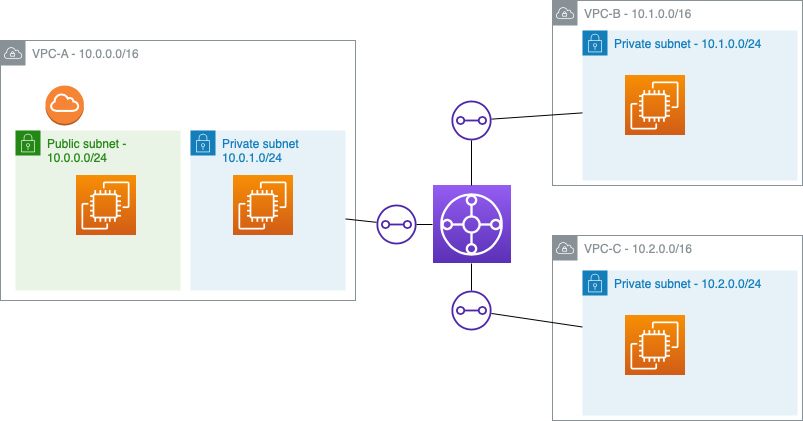

The diagram above was exported from draw.io. Its source (the exported page's mxGraphModel, read from the mxfile embedded in the PNG):
<mxGraphModel dx="946" dy="535" grid="1" gridSize="10" guides="1" tooltips="1" connect="1" arrows="1" fold="1" page="1" pageScale="1" pageWidth="827" pageHeight="1169" math="0" shadow="0">
  <root>
    <mxCell id="0" />
    <mxCell id="1" parent="0" />
    <mxCell id="mgpNyA7ex-40HXFU7GXZ-4" value="VPC-A - 10.0.0.0/16" style="sketch=0;outlineConnect=0;gradientColor=none;html=1;whiteSpace=wrap;fontSize=12;fontStyle=0;shape=mxgraph.aws4.group;grIcon=mxgraph.aws4.group_vpc;strokeColor=#879196;fillColor=none;verticalAlign=top;align=left;spacingLeft=30;fontColor=#879196;dashed=0;" parent="1" vertex="1">
      <mxGeometry x="15" y="120" width="355" height="260" as="geometry" />
    </mxCell>
    <mxCell id="mgpNyA7ex-40HXFU7GXZ-6" value="Public subnet - 10.0.0.0/24" style="points=[[0,0],[0.25,0],[0.5,0],[0.75,0],[1,0],[1,0.25],[1,0.5],[1,0.75],[1,1],[0.75,1],[0.5,1],[0.25,1],[0,1],[0,0.75],[0,0.5],[0,0.25]];outlineConnect=0;gradientColor=none;html=1;whiteSpace=wrap;fontSize=12;fontStyle=0;container=1;pointerEvents=0;collapsible=0;recursiveResize=0;shape=mxgraph.aws4.group;grIcon=mxgraph.aws4.group_security_group;grStroke=0;strokeColor=#248814;fillColor=#E9F3E6;verticalAlign=top;align=left;spacingLeft=30;fontColor=#248814;dashed=0;" parent="1" vertex="1">
      <mxGeometry x="30" y="210" width="165" height="160" as="geometry" />
    </mxCell>
    <mxCell id="mgpNyA7ex-40HXFU7GXZ-1" value="" style="sketch=0;points=[[0,0,0],[0.25,0,0],[0.5,0,0],[0.75,0,0],[1,0,0],[0,1,0],[0.25,1,0],[0.5,1,0],[0.75,1,0],[1,1,0],[0,0.25,0],[0,0.5,0],[0,0.75,0],[1,0.25,0],[1,0.5,0],[1,0.75,0]];outlineConnect=0;fontColor=#232F3E;gradientColor=#F78E04;gradientDirection=north;fillColor=#D05C17;strokeColor=#ffffff;dashed=0;verticalLabelPosition=bottom;verticalAlign=top;align=center;html=1;fontSize=12;fontStyle=0;aspect=fixed;shape=mxgraph.aws4.resourceIcon;resIcon=mxgraph.aws4.ec2;" parent="1" vertex="1">
      <mxGeometry x="90" y="255" width="60" height="60" as="geometry" />
    </mxCell>
    <mxCell id="mgpNyA7ex-40HXFU7GXZ-5" value="" style="outlineConnect=0;dashed=0;verticalLabelPosition=bottom;verticalAlign=top;align=center;html=1;shape=mxgraph.aws3.internet_gateway;fillColor=#F58534;gradientColor=none;" parent="1" vertex="1">
      <mxGeometry x="60" y="165" width="38.33" height="40" as="geometry" />
    </mxCell>
    <mxCell id="cONs6gQT6TPDXDZFY8pE-6" value="VPC-B - 10.1.0.0/16" style="sketch=0;outlineConnect=0;gradientColor=none;html=1;whiteSpace=wrap;fontSize=12;fontStyle=0;shape=mxgraph.aws4.group;grIcon=mxgraph.aws4.group_vpc;strokeColor=#879196;fillColor=none;verticalAlign=top;align=left;spacingLeft=30;fontColor=#879196;dashed=0;" vertex="1" parent="1">
      <mxGeometry x="567" y="80" width="250" height="185" as="geometry" />
    </mxCell>
    <mxCell id="cONs6gQT6TPDXDZFY8pE-8" value="Private subnet - 10.1.0.0/24" style="points=[[0,0],[0.25,0],[0.5,0],[0.75,0],[1,0],[1,0.25],[1,0.5],[1,0.75],[1,1],[0.75,1],[0.5,1],[0.25,1],[0,1],[0,0.75],[0,0.5],[0,0.25]];outlineConnect=0;gradientColor=none;html=1;whiteSpace=wrap;fontSize=12;fontStyle=0;container=1;pointerEvents=0;collapsible=0;recursiveResize=0;shape=mxgraph.aws4.group;grIcon=mxgraph.aws4.group_security_group;grStroke=0;strokeColor=#147EBA;fillColor=#E6F2F8;verticalAlign=top;align=left;spacingLeft=30;fontColor=#147EBA;dashed=0;" vertex="1" parent="1">
      <mxGeometry x="597" y="110" width="215" height="150" as="geometry" />
    </mxCell>
    <mxCell id="cONs6gQT6TPDXDZFY8pE-9" value="" style="sketch=0;points=[[0,0,0],[0.25,0,0],[0.5,0,0],[0.75,0,0],[1,0,0],[0,1,0],[0.25,1,0],[0.5,1,0],[0.75,1,0],[1,1,0],[0,0.25,0],[0,0.5,0],[0,0.75,0],[1,0.25,0],[1,0.5,0],[1,0.75,0]];outlineConnect=0;fontColor=#232F3E;gradientColor=#F78E04;gradientDirection=north;fillColor=#D05C17;strokeColor=#ffffff;dashed=0;verticalLabelPosition=bottom;verticalAlign=top;align=center;html=1;fontSize=12;fontStyle=0;aspect=fixed;shape=mxgraph.aws4.resourceIcon;resIcon=mxgraph.aws4.ec2;" vertex="1" parent="cONs6gQT6TPDXDZFY8pE-8">
      <mxGeometry x="42" y="45" width="60" height="60" as="geometry" />
    </mxCell>
    <mxCell id="cONs6gQT6TPDXDZFY8pE-12" value="" style="sketch=0;points=[[0,0,0],[0.25,0,0],[0.5,0,0],[0.75,0,0],[1,0,0],[0,1,0],[0.25,1,0],[0.5,1,0],[0.75,1,0],[1,1,0],[0,0.25,0],[0,0.5,0],[0,0.75,0],[1,0.25,0],[1,0.5,0],[1,0.75,0]];outlineConnect=0;fontColor=#232F3E;gradientColor=#945DF2;gradientDirection=north;fillColor=#5A30B5;strokeColor=#ffffff;dashed=0;verticalLabelPosition=bottom;verticalAlign=top;align=center;html=1;fontSize=12;fontStyle=0;aspect=fixed;shape=mxgraph.aws4.resourceIcon;resIcon=mxgraph.aws4.transit_gateway;" vertex="1" parent="1">
      <mxGeometry x="447" y="265" width="78" height="78" as="geometry" />
    </mxCell>
    <mxCell id="cONs6gQT6TPDXDZFY8pE-13" value="VPC-C - 10.2.0.0/16" style="sketch=0;outlineConnect=0;gradientColor=none;html=1;whiteSpace=wrap;fontSize=12;fontStyle=0;shape=mxgraph.aws4.group;grIcon=mxgraph.aws4.group_vpc;strokeColor=#879196;fillColor=none;verticalAlign=top;align=left;spacingLeft=30;fontColor=#879196;dashed=0;" vertex="1" parent="1">
      <mxGeometry x="567" y="315" width="250" height="185" as="geometry" />
    </mxCell>
    <mxCell id="cONs6gQT6TPDXDZFY8pE-14" value="Private subnet - 10.2.0.0/24" style="points=[[0,0],[0.25,0],[0.5,0],[0.75,0],[1,0],[1,0.25],[1,0.5],[1,0.75],[1,1],[0.75,1],[0.5,1],[0.25,1],[0,1],[0,0.75],[0,0.5],[0,0.25]];outlineConnect=0;gradientColor=none;html=1;whiteSpace=wrap;fontSize=12;fontStyle=0;container=1;pointerEvents=0;collapsible=0;recursiveResize=0;shape=mxgraph.aws4.group;grIcon=mxgraph.aws4.group_security_group;grStroke=0;strokeColor=#147EBA;fillColor=#E6F2F8;verticalAlign=top;align=left;spacingLeft=30;fontColor=#147EBA;dashed=0;" vertex="1" parent="1">
      <mxGeometry x="597" y="350" width="215" height="145" as="geometry" />
    </mxCell>
    <mxCell id="cONs6gQT6TPDXDZFY8pE-15" value="" style="sketch=0;points=[[0,0,0],[0.25,0,0],[0.5,0,0],[0.75,0,0],[1,0,0],[0,1,0],[0.25,1,0],[0.5,1,0],[0.75,1,0],[1,1,0],[0,0.25,0],[0,0.5,0],[0,0.75,0],[1,0.25,0],[1,0.5,0],[1,0.75,0]];outlineConnect=0;fontColor=#232F3E;gradientColor=#F78E04;gradientDirection=north;fillColor=#D05C17;strokeColor=#ffffff;dashed=0;verticalLabelPosition=bottom;verticalAlign=top;align=center;html=1;fontSize=12;fontStyle=0;aspect=fixed;shape=mxgraph.aws4.resourceIcon;resIcon=mxgraph.aws4.ec2;" vertex="1" parent="cONs6gQT6TPDXDZFY8pE-14">
      <mxGeometry x="42" y="45" width="60" height="60" as="geometry" />
    </mxCell>
    <mxCell id="cONs6gQT6TPDXDZFY8pE-3" value="Private subnet 10.0.1.0/24" style="points=[[0,0],[0.25,0],[0.5,0],[0.75,0],[1,0],[1,0.25],[1,0.5],[1,0.75],[1,1],[0.75,1],[0.5,1],[0.25,1],[0,1],[0,0.75],[0,0.5],[0,0.25]];outlineConnect=0;gradientColor=none;html=1;whiteSpace=wrap;fontSize=12;fontStyle=0;container=1;pointerEvents=0;collapsible=0;recursiveResize=0;shape=mxgraph.aws4.group;grIcon=mxgraph.aws4.group_security_group;grStroke=0;strokeColor=#147EBA;fillColor=#E6F2F8;verticalAlign=top;align=left;spacingLeft=30;fontColor=#147EBA;dashed=0;" vertex="1" parent="1">
      <mxGeometry x="205" y="210" width="155" height="160" as="geometry" />
    </mxCell>
    <mxCell id="cONs6gQT6TPDXDZFY8pE-5" value="" style="sketch=0;points=[[0,0,0],[0.25,0,0],[0.5,0,0],[0.75,0,0],[1,0,0],[0,1,0],[0.25,1,0],[0.5,1,0],[0.75,1,0],[1,1,0],[0,0.25,0],[0,0.5,0],[0,0.75,0],[1,0.25,0],[1,0.5,0],[1,0.75,0]];outlineConnect=0;fontColor=#232F3E;gradientColor=#F78E04;gradientDirection=north;fillColor=#D05C17;strokeColor=#ffffff;dashed=0;verticalLabelPosition=bottom;verticalAlign=top;align=center;html=1;fontSize=12;fontStyle=0;aspect=fixed;shape=mxgraph.aws4.resourceIcon;resIcon=mxgraph.aws4.ec2;" vertex="1" parent="cONs6gQT6TPDXDZFY8pE-3">
      <mxGeometry x="42" y="45" width="60" height="60" as="geometry" />
    </mxCell>
    <mxCell id="cONs6gQT6TPDXDZFY8pE-16" value="" style="sketch=0;outlineConnect=0;fontColor=#232F3E;gradientColor=none;fillColor=#4D27AA;strokeColor=none;dashed=0;verticalLabelPosition=bottom;verticalAlign=top;align=center;html=1;fontSize=12;fontStyle=0;aspect=fixed;pointerEvents=1;shape=mxgraph.aws4.transit_gateway_attachment;" vertex="1" parent="1">
      <mxGeometry x="391" y="284" width="40" height="40" as="geometry" />
    </mxCell>
    <mxCell id="cONs6gQT6TPDXDZFY8pE-17" value="" style="sketch=0;outlineConnect=0;fontColor=#232F3E;gradientColor=none;fillColor=#4D27AA;strokeColor=none;dashed=0;verticalLabelPosition=bottom;verticalAlign=top;align=center;html=1;fontSize=12;fontStyle=0;aspect=fixed;pointerEvents=1;shape=mxgraph.aws4.transit_gateway_attachment;" vertex="1" parent="1">
      <mxGeometry x="466" y="180" width="40" height="40" as="geometry" />
    </mxCell>
    <mxCell id="cONs6gQT6TPDXDZFY8pE-18" value="" style="sketch=0;outlineConnect=0;fontColor=#232F3E;gradientColor=none;fillColor=#4D27AA;strokeColor=none;dashed=0;verticalLabelPosition=bottom;verticalAlign=top;align=center;html=1;fontSize=12;fontStyle=0;aspect=fixed;pointerEvents=1;shape=mxgraph.aws4.transit_gateway_attachment;" vertex="1" parent="1">
      <mxGeometry x="466" y="370" width="40" height="40" as="geometry" />
    </mxCell>
    <mxCell id="cONs6gQT6TPDXDZFY8pE-19" value="" style="endArrow=none;html=1;rounded=0;" edge="1" parent="1" source="cONs6gQT6TPDXDZFY8pE-3" target="cONs6gQT6TPDXDZFY8pE-16">
      <mxGeometry width="50" height="50" relative="1" as="geometry">
        <mxPoint x="390" y="340" as="sourcePoint" />
        <mxPoint x="440" y="290" as="targetPoint" />
      </mxGeometry>
    </mxCell>
    <mxCell id="cONs6gQT6TPDXDZFY8pE-20" value="" style="endArrow=none;html=1;rounded=0;entryX=0;entryY=0.5;entryDx=0;entryDy=0;entryPerimeter=0;" edge="1" parent="1" source="cONs6gQT6TPDXDZFY8pE-16" target="cONs6gQT6TPDXDZFY8pE-12">
      <mxGeometry width="50" height="50" relative="1" as="geometry">
        <mxPoint x="390" y="340" as="sourcePoint" />
        <mxPoint x="440" y="290" as="targetPoint" />
      </mxGeometry>
    </mxCell>
    <mxCell id="cONs6gQT6TPDXDZFY8pE-21" value="" style="endArrow=none;html=1;rounded=0;" edge="1" parent="1" source="cONs6gQT6TPDXDZFY8pE-17" target="cONs6gQT6TPDXDZFY8pE-8">
      <mxGeometry width="50" height="50" relative="1" as="geometry">
        <mxPoint x="441" y="314" as="sourcePoint" />
        <mxPoint x="457" y="314" as="targetPoint" />
      </mxGeometry>
    </mxCell>
    <mxCell id="cONs6gQT6TPDXDZFY8pE-22" value="" style="endArrow=none;html=1;rounded=0;exitX=0.5;exitY=0;exitDx=0;exitDy=0;exitPerimeter=0;" edge="1" parent="1" source="cONs6gQT6TPDXDZFY8pE-12" target="cONs6gQT6TPDXDZFY8pE-17">
      <mxGeometry width="50" height="50" relative="1" as="geometry">
        <mxPoint x="516" y="208.62700228832955" as="sourcePoint" />
        <mxPoint x="607" y="202.37986270022884" as="targetPoint" />
      </mxGeometry>
    </mxCell>
    <mxCell id="cONs6gQT6TPDXDZFY8pE-23" value="" style="endArrow=none;html=1;rounded=0;" edge="1" parent="1" source="cONs6gQT6TPDXDZFY8pE-14" target="cONs6gQT6TPDXDZFY8pE-18">
      <mxGeometry width="50" height="50" relative="1" as="geometry">
        <mxPoint x="496" y="275" as="sourcePoint" />
        <mxPoint x="496" y="230" as="targetPoint" />
      </mxGeometry>
    </mxCell>
    <mxCell id="cONs6gQT6TPDXDZFY8pE-24" value="" style="endArrow=none;html=1;rounded=0;entryX=0.5;entryY=1;entryDx=0;entryDy=0;entryPerimeter=0;" edge="1" parent="1" source="cONs6gQT6TPDXDZFY8pE-18" target="cONs6gQT6TPDXDZFY8pE-12">
      <mxGeometry width="50" height="50" relative="1" as="geometry">
        <mxPoint x="607" y="416.5102974828376" as="sourcePoint" />
        <mxPoint x="516" y="402.97482837528605" as="targetPoint" />
      </mxGeometry>
    </mxCell>
  </root>
</mxGraphModel>